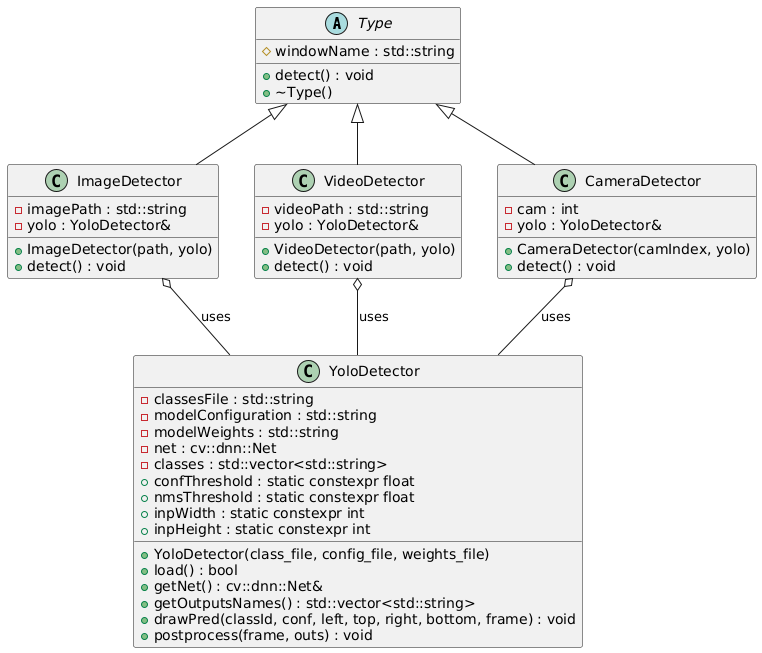

The diagram above was rendered by PlantUML. Its source (embedded in the PNG):
@startuml
abstract class Type {
    # windowName : std::string
    + detect() : void
    + ~Type()
}

class YoloDetector {
    - classesFile : std::string
    - modelConfiguration : std::string
    - modelWeights : std::string
    - net : cv::dnn::Net
    - classes : std::vector<std::string>
    + YoloDetector(class_file, config_file, weights_file)
    + load() : bool
    + getNet() : cv::dnn::Net&
    + getOutputsNames() : std::vector<std::string>
    + drawPred(classId, conf, left, top, right, bottom, frame) : void
    + postprocess(frame, outs) : void
    + confThreshold : static constexpr float
    + nmsThreshold : static constexpr float
    + inpWidth : static constexpr int
    + inpHeight : static constexpr int
}

class ImageDetector {
    - imagePath : std::string
    - yolo : YoloDetector&
    + ImageDetector(path, yolo)
    + detect() : void
}

class VideoDetector {
    - videoPath : std::string
    - yolo : YoloDetector&
    + VideoDetector(path, yolo)
    + detect() : void
}

class CameraDetector {
    - cam : int
    - yolo : YoloDetector&
    + CameraDetector(camIndex, yolo)
    + detect() : void
}

Type <|-- ImageDetector
Type <|-- VideoDetector
Type <|-- CameraDetector

ImageDetector o-- YoloDetector : uses
VideoDetector o-- YoloDetector : uses
CameraDetector o-- YoloDetector : uses
@enduml